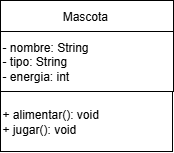

The diagram above was exported from draw.io. Its source (the exported page's mxGraphModel, read from the mxfile embedded in the PNG):
<mxGraphModel dx="1026" dy="734" grid="0" gridSize="10" guides="1" tooltips="1" connect="1" arrows="1" fold="1" page="0" pageScale="1" pageWidth="827" pageHeight="1169" math="0" shadow="0">
  <root>
    <mxCell id="0" />
    <mxCell id="1" parent="0" />
    <mxCell id="ozSfVTzQBwD0CIGbg_gm-2" value="" style="group" vertex="1" connectable="0" parent="1">
      <mxGeometry x="151" y="106" width="173" height="151" as="geometry" />
    </mxCell>
    <mxCell id="lOeJGgDhjxqNwUpFIsJX-1" value="Mascota&amp;nbsp;" style="rounded=0;whiteSpace=wrap;html=1;" vertex="1" parent="ozSfVTzQBwD0CIGbg_gm-2">
      <mxGeometry width="173" height="31" as="geometry" />
    </mxCell>
    <mxCell id="lOeJGgDhjxqNwUpFIsJX-2" value="- nombre: String&lt;div&gt;- tipo: String&lt;/div&gt;&lt;div&gt;- energia: int&lt;/div&gt;" style="rounded=0;whiteSpace=wrap;html=1;align=left;" vertex="1" parent="ozSfVTzQBwD0CIGbg_gm-2">
      <mxGeometry y="31" width="173" height="60" as="geometry" />
    </mxCell>
    <mxCell id="lOeJGgDhjxqNwUpFIsJX-3" value="+ alimentar(): void&lt;div&gt;+ jugar(): void&lt;/div&gt;" style="rounded=0;whiteSpace=wrap;html=1;align=left;" vertex="1" parent="ozSfVTzQBwD0CIGbg_gm-2">
      <mxGeometry y="91" width="172" height="60" as="geometry" />
    </mxCell>
  </root>
</mxGraphModel>